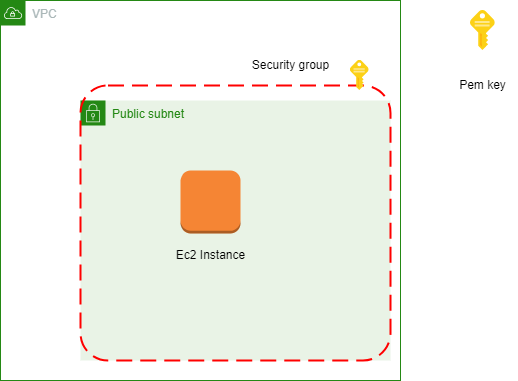

The diagram above was exported from draw.io. Its source (the exported page's mxGraphModel, read from the mxfile embedded in the PNG):
<mxGraphModel dx="1434" dy="796" grid="1" gridSize="10" guides="1" tooltips="1" connect="1" arrows="1" fold="1" page="1" pageScale="1" pageWidth="827" pageHeight="1169" math="0" shadow="0">
  <root>
    <mxCell id="0" />
    <mxCell id="1" parent="0" />
    <mxCell id="yHqIjoUKRGnqMnz6GQbb-9" value="VPC" style="points=[[0,0],[0.25,0],[0.5,0],[0.75,0],[1,0],[1,0.25],[1,0.5],[1,0.75],[1,1],[0.75,1],[0.5,1],[0.25,1],[0,1],[0,0.75],[0,0.5],[0,0.25]];outlineConnect=0;gradientColor=none;html=1;whiteSpace=wrap;fontSize=12;fontStyle=0;container=1;pointerEvents=0;collapsible=0;recursiveResize=0;shape=mxgraph.aws4.group;grIcon=mxgraph.aws4.group_vpc;strokeColor=#248814;fillColor=none;verticalAlign=top;align=left;spacingLeft=30;fontColor=#AAB7B8;dashed=0;" vertex="1" parent="1">
      <mxGeometry x="240" y="300" width="400" height="380" as="geometry" />
    </mxCell>
    <mxCell id="yHqIjoUKRGnqMnz6GQbb-11" value="Public subnet" style="points=[[0,0],[0.25,0],[0.5,0],[0.75,0],[1,0],[1,0.25],[1,0.5],[1,0.75],[1,1],[0.75,1],[0.5,1],[0.25,1],[0,1],[0,0.75],[0,0.5],[0,0.25]];outlineConnect=0;gradientColor=none;html=1;whiteSpace=wrap;fontSize=12;fontStyle=0;container=1;pointerEvents=0;collapsible=0;recursiveResize=0;shape=mxgraph.aws4.group;grIcon=mxgraph.aws4.group_security_group;grStroke=0;strokeColor=#248814;fillColor=#E9F3E6;verticalAlign=top;align=left;spacingLeft=30;fontColor=#248814;dashed=0;" vertex="1" parent="yHqIjoUKRGnqMnz6GQbb-9">
      <mxGeometry x="80" y="100" width="310" height="260" as="geometry" />
    </mxCell>
    <mxCell id="yHqIjoUKRGnqMnz6GQbb-12" value="" style="outlineConnect=0;dashed=0;verticalLabelPosition=bottom;verticalAlign=top;align=center;html=1;shape=mxgraph.aws3.instance;fillColor=#F58534;gradientColor=none;" vertex="1" parent="yHqIjoUKRGnqMnz6GQbb-11">
      <mxGeometry x="100" y="70" width="60" height="63" as="geometry" />
    </mxCell>
    <mxCell id="yHqIjoUKRGnqMnz6GQbb-13" value="Ec2 Instance" style="text;html=1;align=center;verticalAlign=middle;resizable=0;points=[];autosize=1;strokeColor=none;fillColor=none;" vertex="1" parent="yHqIjoUKRGnqMnz6GQbb-11">
      <mxGeometry x="85" y="140" width="90" height="30" as="geometry" />
    </mxCell>
    <mxCell id="yHqIjoUKRGnqMnz6GQbb-16" value="" style="rounded=1;arcSize=10;dashed=1;strokeColor=#ff0000;fillColor=none;gradientColor=none;dashPattern=8 4;strokeWidth=2;" vertex="1" parent="yHqIjoUKRGnqMnz6GQbb-11">
      <mxGeometry y="-15" width="310" height="275" as="geometry" />
    </mxCell>
    <mxCell id="yHqIjoUKRGnqMnz6GQbb-17" value="" style="image;sketch=0;aspect=fixed;html=1;points=[];align=center;fontSize=12;image=img/lib/mscae/Key.svg;" vertex="1" parent="yHqIjoUKRGnqMnz6GQbb-9">
      <mxGeometry x="350" y="60" width="18.6" height="30" as="geometry" />
    </mxCell>
    <mxCell id="yHqIjoUKRGnqMnz6GQbb-18" value="Security group" style="text;html=1;align=center;verticalAlign=middle;resizable=0;points=[];autosize=1;strokeColor=none;fillColor=none;" vertex="1" parent="yHqIjoUKRGnqMnz6GQbb-9">
      <mxGeometry x="240" y="50" width="100" height="30" as="geometry" />
    </mxCell>
    <mxCell id="yHqIjoUKRGnqMnz6GQbb-14" value="" style="image;sketch=0;aspect=fixed;html=1;points=[];align=center;fontSize=12;image=img/lib/mscae/Key.svg;" vertex="1" parent="1">
      <mxGeometry x="710" y="310" width="24.8" height="40" as="geometry" />
    </mxCell>
    <mxCell id="yHqIjoUKRGnqMnz6GQbb-15" value="Pem key" style="text;html=1;align=center;verticalAlign=middle;resizable=0;points=[];autosize=1;strokeColor=none;fillColor=none;" vertex="1" parent="1">
      <mxGeometry x="687.4" y="370" width="70" height="30" as="geometry" />
    </mxCell>
  </root>
</mxGraphModel>